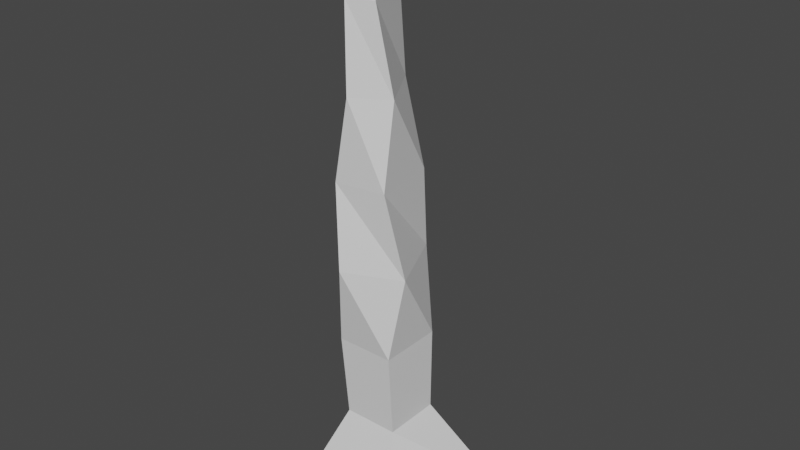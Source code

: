 # Source: untitled.blend  (saved by Blender 3.3.6; exported with 4.5.12 LTS)
import bpy
from mathutils import Matrix  # noqa: F401  (used for matrix-valued properties, if any)

bpy.ops.wm.read_factory_settings(use_empty=True)
scene = bpy.context.scene
scene.name = 'Scene'

# ---- collections
col_collection = bpy.data.collections.new('Collection'); scene.collection.children.link(col_collection)

# ---- materials (node trees are filled in below, after node groups)
mat_material = bpy.data.materials.new('Material')
mat_material.alpha_threshold = 0.0
mat_material.use_transparent_shadow = False
mat_material.roughness = 0.5
mat_material.line_color = (0.0, 0.0, 0.0, 1.0)

# ---- material node trees
mat_material.use_nodes = True; mat_material.node_tree.nodes.clear()
_N = mat_material.node_tree.nodes; _L = mat_material.node_tree.links
n0 = _N.new('ShaderNodeOutputMaterial'); n0.name = 'Material Output'; n0.location = (300, 300)
n1 = _N.new('ShaderNodeBsdfPrincipled'); n1.name = 'Principled BSDF'; n1.location = (10, 300)
n1.distribution = 'GGX'
n1.subsurface_method = 'RANDOM_WALK_SKIN'
n1.inputs[3].default_value = 1.45
n1.inputs[27].default_value = (0.0, 0.0, 0.0, 1.0)
n1.inputs[28].default_value = 1.0
_L.new(n1.outputs[0], n0.inputs[0])
n0.is_active_output = True

# ---- world
world_world = bpy.data.worlds.new('World'); scene.world = world_world
world_world.use_nodes = True; world_world.node_tree.nodes.clear()
_N = world_world.node_tree.nodes; _L = world_world.node_tree.links
n0 = _N.new('ShaderNodeOutputWorld'); n0.name = 'World Output'; n0.location = (300, 300)
n1 = _N.new('ShaderNodeBackground'); n1.name = 'Background'; n1.location = (10, 300)
n1.inputs[0].default_value = (0.05088, 0.05088, 0.05088, 1.0)
_L.new(n1.outputs[0], n0.inputs[0])
n0.is_active_output = True
world_world.color = (0.05088, 0.05088, 0.05088)
world_world.use_sun_shadow = False
world_world.sun_shadow_jitter_overblur = 0.0

# ---- meshes
me_cube = bpy.data.meshes.new('Cube')
me_cube.from_pydata([(-0.06306, 0.005078, 1.995), (0.2939, 0.205, -0.005205), (-0.06306, -0.05346, 1.995), (0.1415, -0.2177, -0.005205), (-0.09522, 0.005078, 1.995), (-0.2177, 0.05261, -0.005205), (-0.09522, -0.05346, 1.995), (-0.2177, -0.2177, -0.005205), (-0.06069, 0.1125, 1.709), (-0.05438, 0.1308, 1.423), (0.02421, 0.1275, 1.138), (0.01202, 0.159, 0.8519), (0.07833, 0.1116, 0.5662), (0.08436, 0.09992, 0.2805), (-0.107, -0.09992, 0.2805), (-0.1236, -0.1116, 0.5662), (-0.07986, -0.159, 0.8519), (-0.1147, -0.1275, 1.138), (-0.05868, -0.1308, 1.423), (-0.07498, -0.1125, 1.709), (0.0118, -0.07982, 1.709), (0.06039, -0.05875, 1.423), (0.05769, -0.1025, 1.138), (0.1145, -0.07312, 0.8519), (0.07833, -0.1116, 0.5662), (0.08436, -0.09992, 0.2805), (-0.1475, 0.07982, 1.709), (-0.1734, 0.05875, 1.423), (-0.1481, 0.1025, 1.138), (-0.1824, 0.07312, 0.8519), (-0.1236, 0.1116, 0.5662), (-0.107, 0.09992, 0.2805)], [], [(0, 4, 6, 2), (20, 2, 6, 19), (19, 6, 4, 26), (5, 1, 3, 7), (8, 0, 2, 20), (26, 4, 0, 8), (5, 31, 13, 1), (31, 30, 12, 13), (30, 29, 11, 12), (29, 28, 10, 11), (28, 27, 9, 10), (27, 26, 8, 9), (1, 13, 25, 3), (13, 12, 24, 25), (12, 11, 23, 24), (11, 10, 22, 23), (10, 9, 21, 22), (9, 8, 20, 21), (7, 14, 31, 5), (14, 15, 30, 31), (15, 16, 29, 30), (16, 17, 28, 29), (17, 18, 27, 28), (18, 19, 26, 27), (3, 25, 14, 7), (25, 24, 15, 14), (24, 23, 16, 15), (23, 22, 17, 16), (22, 21, 18, 17), (21, 20, 19, 18)])
_uv = me_cube.uv_layers.new(name='UVMap')
_uv.uv.foreach_set('vector', [0.625, 0.5, 0.875, 0.5, 0.875, 0.75, 0.625, 0.75, 0.5893, 0.75, 0.625, 0.75, 0.625, 1.0, 0.5893, 1.0, 0.5893, 0.0, 0.625, 0.0, 0.625, 0.25, 0.5893, 0.25, 0.125, 0.5, 0.375, 0.5, 0.375, 0.75, 0.125, 0.75, 0.5893, 0.5, 0.625, 0.5, 0.625, 0.75, 0.5893, 0.75, 0.5893, 0.25, 0.625, 0.25, 0.625, 0.5, 0.5893, 0.5, 0.375, 0.25, 0.4107, 0.25, 0.4107, 0.5, 0.375, 0.5, 0.4107, 0.25, 0.4464, 0.25, 0.4464, 0.5, 0.4107, 0.5, 0.4464, 0.25, 0.4821, 0.25, 0.4821, 0.5, 0.4464, 0.5, 0.4821, 0.25, 0.5179, 0.25, 0.5179, 0.5, 0.4821, 0.5, 0.5179, 0.25, 0.5536, 0.25, 0.5536, 0.5, 0.5179, 0.5, 0.5536, 0.25, 0.5893, 0.25, 0.5893, 0.5, 0.5536, 0.5, 0.375, 0.5, 0.4107, 0.5, 0.4107, 0.75, 0.375, 0.75, 0.4107, 0.5, 0.4464, 0.5, 0.4464, 0.75, 0.4107, 0.75, 0.4464, 0.5, 0.4821, 0.5, 0.4821, 0.75, 0.4464, 0.75, 0.4821, 0.5, 0.5179, 0.5, 0.5179, 0.75, 0.4821, 0.75, 0.5179, 0.5, 0.5536, 0.5, 0.5536, 0.75, 0.5179, 0.75, 0.5536, 0.5, 0.5893, 0.5, 0.5893, 0.75, 0.5536, 0.75, 0.375, 0.0, 0.4107, 0.0, 0.4107, 0.25, 0.375, 0.25, 0.4107, 0.0, 0.4464, 0.0, 0.4464, 0.25, 0.4107, 0.25, 0.4464, 0.0, 0.4821, 0.0, 0.4821, 0.25, 0.4464, 0.25, 0.4821, 0.0, 0.5179, 0.0, 0.5179, 0.25, 0.4821, 0.25, 0.5179, 0.0, 0.5536, 0.0, 0.5536, 0.25, 0.5179, 0.25, 0.5536, 0.0, 0.5893, 0.0, 0.5893, 0.25, 0.5536, 0.25, 0.375, 0.75, 0.4107, 0.75, 0.4107, 1.0, 0.375, 1.0, 0.4107, 0.75, 0.4464, 0.75, 0.4464, 1.0, 0.4107, 1.0, 0.4464, 0.75, 0.4821, 0.75, 0.4821, 1.0, 0.4464, 1.0, 0.4821, 0.75, 0.5179, 0.75, 0.5179, 1.0, 0.4821, 1.0, 0.5179, 0.75, 0.5536, 0.75, 0.5536, 1.0, 0.5179, 1.0, 0.5536, 0.75, 0.5893, 0.75, 0.5893, 1.0, 0.5536, 1.0])
me_cube.materials.append(mat_material)
me_cube.use_mirror_vertex_groups = False
me_cube.update()

# ---- objects
ob_cube = bpy.data.objects.new('Cube', me_cube)

# ---- transforms, parenting, visibility, modifiers, constraints
ob_cube.location = (0.0, 0.0, 0.0)
ob_cube.lock_rotations_4d = False
ob_cube.empty_display_type = 'ARROWS'
ob_cube.lineart.crease_threshold = 0.0

# ---- collection membership
col_collection.objects.link(ob_cube)

# ---- scene / render settings (as saved in the file)
scene.frame_start = 1; scene.frame_end = 250; scene.frame_set(1)
scene.render.engine = 'BLENDER_EEVEE_NEXT'
scene.cycles.sampling_pattern = 'TABULATED_SOBOL'
scene.cycles.use_light_tree = False
scene.view_settings.view_transform = 'Filmic'
bpy.context.view_layer.update()

# ---- added for rendering (the .blend has no active camera and no usable light): camera, sun
cam_auto = bpy.data.cameras.new('AutoCamera')
cam_auto.lens = 50.0
cam_auto.sensor_width = 36.0
cam_auto.clip_end = 1000.0
ob_auto_camera = bpy.data.objects.new('AutoCamera', cam_auto)
scene.collection.objects.link(ob_auto_camera)
ob_auto_camera.location = (1.98774, -2.34594, 2.55451)
ob_auto_camera.rotation_euler = (1.09748, -7.21219e-08, 0.694738)
scene.camera = ob_auto_camera
light_auto_sun = bpy.data.lights.new('AutoSun', 'SUN')
light_auto_sun.energy = 3.0
light_auto_sun.angle = 0.0523599
ob_auto_sun = bpy.data.objects.new('AutoSun', light_auto_sun)
scene.collection.objects.link(ob_auto_sun)
ob_auto_sun.rotation_euler = (0.872665, 0.174533, 0.523599)
bpy.context.view_layer.update()
